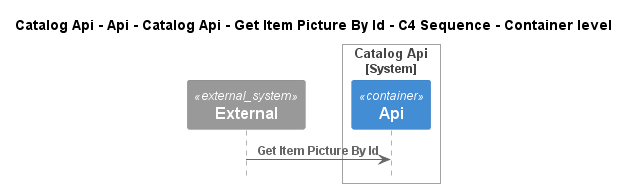

The diagram above was rendered by PlantUML. Its source (embedded in the PNG):
@startuml
!pragma layout smetana
!include ..\..\..\..\..\..\..\..\.c4s\C4_Sequence.puml

title Catalog Api - Api - Catalog Api - Get Item Picture By Id - C4 Sequence - Container level

System_Ext(C4InterFlow.SoftwareSystems.ExternalSystem, "External", "")

System_Boundary(dotnet.eShop.Architecture.SoftwareSystems.CatalogApi, "Catalog Api")
    Container(dotnet.eShop.Architecture.SoftwareSystems.CatalogApi.Containers.Api, "Api", "", "")
Boundary_End()

Rel(C4InterFlow.SoftwareSystems.ExternalSystem, dotnet.eShop.Architecture.SoftwareSystems.CatalogApi.Containers.Api, "Get Item Picture By Id")


@enduml